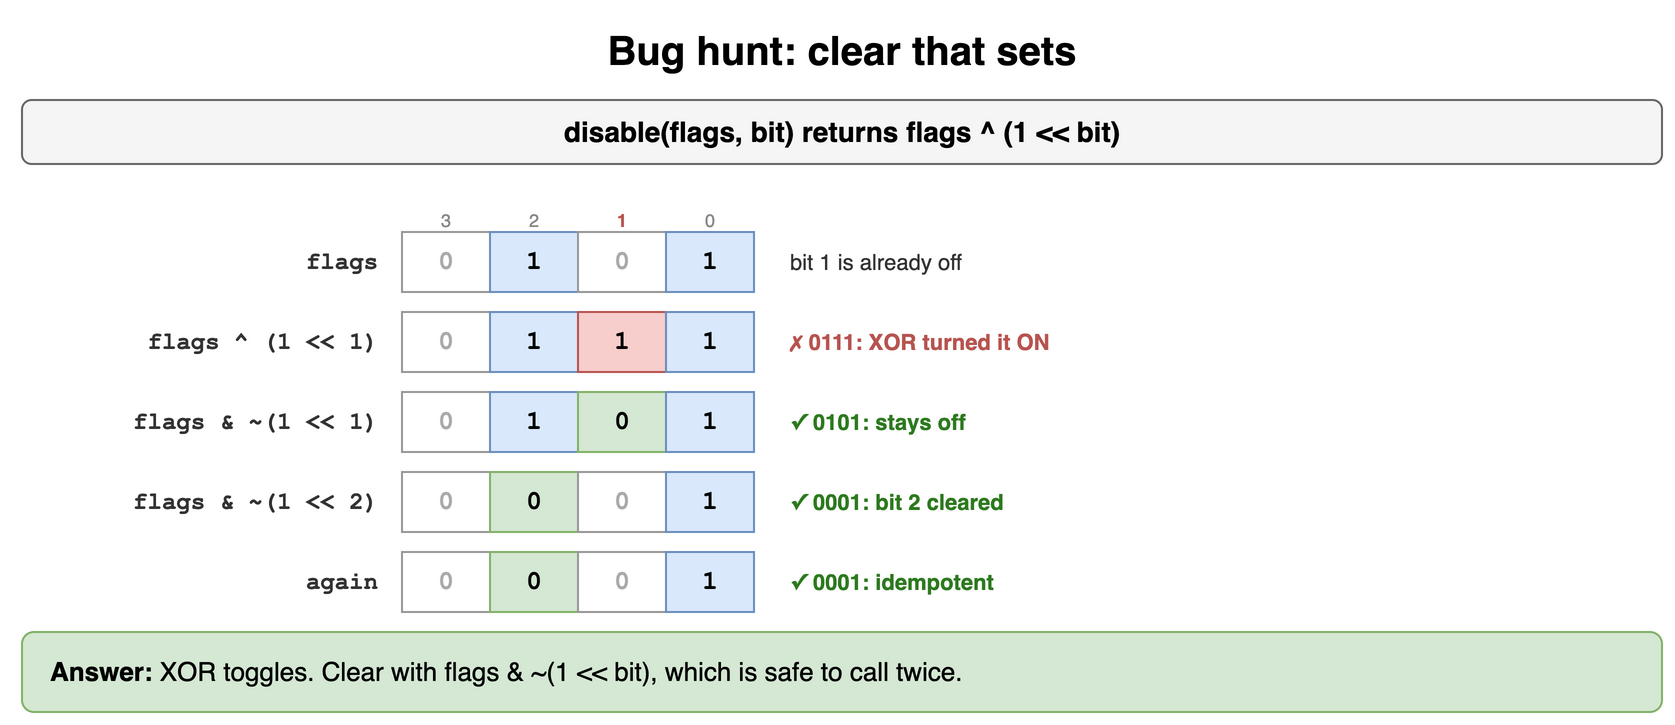

The diagram above was exported from draw.io. Its source (the exported page's mxGraphModel, read from the mxfile embedded in the PNG):
<mxGraphModel dx="900" dy="372" grid="1" gridSize="10" guides="1" tooltips="1" connect="1" arrows="1" fold="1" page="1" pageScale="1" pageWidth="900" pageHeight="372" math="0" shadow="0">
  <root>
    <mxCell id="0" />
    <mxCell id="1" parent="0" />
    <mxCell id="d71" value="Bug hunt: clear that sets" style="text;html=1;align=center;verticalAlign=middle;whiteSpace=wrap;fontSize=20;fontStyle=1;" vertex="1" parent="1">
      <mxGeometry x="40" y="10" width="820" height="30" as="geometry" />
    </mxCell>
    <mxCell id="d72" value="disable(flags, bit) returns flags ^ (1 &lt;&lt; bit)" style="rounded=1;whiteSpace=wrap;html=1;fillColor=#f5f5f5;strokeColor=#666666;fontStyle=1;fontSize=14;" vertex="1" parent="1">
      <mxGeometry x="40" y="50" width="820" height="32" as="geometry" />
    </mxCell>
    <mxCell id="d73" value="3" style="text;html=1;whiteSpace=wrap;fontSize=11;align=center;fontSize=9;fontColor=#888888;" vertex="1" parent="1">
      <mxGeometry x="226" y="98" width="52" height="14" as="geometry" />
    </mxCell>
    <mxCell id="d74" value="2" style="text;html=1;whiteSpace=wrap;fontSize=11;align=center;fontSize=9;fontColor=#888888;" vertex="1" parent="1">
      <mxGeometry x="270" y="98" width="52" height="14" as="geometry" />
    </mxCell>
    <mxCell id="d75" value="1" style="text;html=1;whiteSpace=wrap;fontSize=11;align=center;fontSize=9;fontColor=#b85450;fontStyle=1;" vertex="1" parent="1">
      <mxGeometry x="314" y="98" width="52" height="14" as="geometry" />
    </mxCell>
    <mxCell id="d76" value="0" style="text;html=1;whiteSpace=wrap;fontSize=11;align=center;fontSize=9;fontColor=#888888;" vertex="1" parent="1">
      <mxGeometry x="358" y="98" width="52" height="14" as="geometry" />
    </mxCell>
    <mxCell id="d77" value="0" style="rounded=0;whiteSpace=wrap;html=1;fontFamily=Courier New;fontStyle=1;fontSize=13;fillColor=#ffffff;strokeColor=#999999;fontColor=#aaaaaa;" vertex="1" parent="1">
      <mxGeometry x="230" y="116" width="44" height="30" as="geometry" />
    </mxCell>
    <mxCell id="d78" value="1" style="rounded=0;whiteSpace=wrap;html=1;fontFamily=Courier New;fontStyle=1;fontSize=13;fillColor=#dae8fc;strokeColor=#6c8ebf;" vertex="1" parent="1">
      <mxGeometry x="274" y="116" width="44" height="30" as="geometry" />
    </mxCell>
    <mxCell id="d79" value="0" style="rounded=0;whiteSpace=wrap;html=1;fontFamily=Courier New;fontStyle=1;fontSize=13;fillColor=#ffffff;strokeColor=#999999;fontColor=#aaaaaa;" vertex="1" parent="1">
      <mxGeometry x="318" y="116" width="44" height="30" as="geometry" />
    </mxCell>
    <mxCell id="d710" value="1" style="rounded=0;whiteSpace=wrap;html=1;fontFamily=Courier New;fontStyle=1;fontSize=13;fillColor=#dae8fc;strokeColor=#6c8ebf;" vertex="1" parent="1">
      <mxGeometry x="362" y="116" width="44" height="30" as="geometry" />
    </mxCell>
    <mxCell id="d711" value="flags" style="text;html=1;whiteSpace=wrap;fontSize=11;align=right;verticalAlign=middle;fontStyle=1;fontSize=12;fontFamily=Courier New;fontColor=#333333;" vertex="1" parent="1">
      <mxGeometry x="40" y="116" width="180" height="30" as="geometry" />
    </mxCell>
    <mxCell id="d712" value="bit 1 is already off" style="text;html=1;whiteSpace=wrap;fontSize=11;align=left;verticalAlign=middle;fontColor=#333333;" vertex="1" parent="1">
      <mxGeometry x="422" y="116" width="300" height="30" as="geometry" />
    </mxCell>
    <mxCell id="d713" value="0" style="rounded=0;whiteSpace=wrap;html=1;fontFamily=Courier New;fontStyle=1;fontSize=13;fillColor=#ffffff;strokeColor=#999999;fontColor=#aaaaaa;" vertex="1" parent="1">
      <mxGeometry x="230" y="156" width="44" height="30" as="geometry" />
    </mxCell>
    <mxCell id="d714" value="1" style="rounded=0;whiteSpace=wrap;html=1;fontFamily=Courier New;fontStyle=1;fontSize=13;fillColor=#dae8fc;strokeColor=#6c8ebf;" vertex="1" parent="1">
      <mxGeometry x="274" y="156" width="44" height="30" as="geometry" />
    </mxCell>
    <mxCell id="d715" value="1" style="rounded=0;whiteSpace=wrap;html=1;fontFamily=Courier New;fontStyle=1;fontSize=13;fillColor=#f8cecc;strokeColor=#b85450;" vertex="1" parent="1">
      <mxGeometry x="318" y="156" width="44" height="30" as="geometry" />
    </mxCell>
    <mxCell id="d716" value="1" style="rounded=0;whiteSpace=wrap;html=1;fontFamily=Courier New;fontStyle=1;fontSize=13;fillColor=#dae8fc;strokeColor=#6c8ebf;" vertex="1" parent="1">
      <mxGeometry x="362" y="156" width="44" height="30" as="geometry" />
    </mxCell>
    <mxCell id="d717" value="flags ^ (1 &lt;&lt; 1)" style="text;html=1;whiteSpace=wrap;fontSize=11;align=right;verticalAlign=middle;fontStyle=1;fontSize=12;fontFamily=Courier New;fontColor=#333333;" vertex="1" parent="1">
      <mxGeometry x="40" y="156" width="180" height="30" as="geometry" />
    </mxCell>
    <mxCell id="d718" value="✗ 0111: XOR turned it ON" style="text;html=1;whiteSpace=wrap;fontSize=11;align=left;verticalAlign=middle;fontColor=#b85450;fontStyle=1;" vertex="1" parent="1">
      <mxGeometry x="422" y="156" width="300" height="30" as="geometry" />
    </mxCell>
    <mxCell id="d719" value="0" style="rounded=0;whiteSpace=wrap;html=1;fontFamily=Courier New;fontStyle=1;fontSize=13;fillColor=#ffffff;strokeColor=#999999;fontColor=#aaaaaa;" vertex="1" parent="1">
      <mxGeometry x="230" y="196" width="44" height="30" as="geometry" />
    </mxCell>
    <mxCell id="d720" value="1" style="rounded=0;whiteSpace=wrap;html=1;fontFamily=Courier New;fontStyle=1;fontSize=13;fillColor=#dae8fc;strokeColor=#6c8ebf;" vertex="1" parent="1">
      <mxGeometry x="274" y="196" width="44" height="30" as="geometry" />
    </mxCell>
    <mxCell id="d721" value="0" style="rounded=0;whiteSpace=wrap;html=1;fontFamily=Courier New;fontStyle=1;fontSize=13;fillColor=#d5e8d4;strokeColor=#82b366;" vertex="1" parent="1">
      <mxGeometry x="318" y="196" width="44" height="30" as="geometry" />
    </mxCell>
    <mxCell id="d722" value="1" style="rounded=0;whiteSpace=wrap;html=1;fontFamily=Courier New;fontStyle=1;fontSize=13;fillColor=#dae8fc;strokeColor=#6c8ebf;" vertex="1" parent="1">
      <mxGeometry x="362" y="196" width="44" height="30" as="geometry" />
    </mxCell>
    <mxCell id="d723" value="flags &amp; ~(1 &lt;&lt; 1)" style="text;html=1;whiteSpace=wrap;fontSize=11;align=right;verticalAlign=middle;fontStyle=1;fontSize=12;fontFamily=Courier New;fontColor=#333333;" vertex="1" parent="1">
      <mxGeometry x="40" y="196" width="180" height="30" as="geometry" />
    </mxCell>
    <mxCell id="d724" value="✓ 0101: stays off" style="text;html=1;whiteSpace=wrap;fontSize=11;align=left;verticalAlign=middle;fontColor=#2d7a1f;fontStyle=1;" vertex="1" parent="1">
      <mxGeometry x="422" y="196" width="300" height="30" as="geometry" />
    </mxCell>
    <mxCell id="d725" value="0" style="rounded=0;whiteSpace=wrap;html=1;fontFamily=Courier New;fontStyle=1;fontSize=13;fillColor=#ffffff;strokeColor=#999999;fontColor=#aaaaaa;" vertex="1" parent="1">
      <mxGeometry x="230" y="236" width="44" height="30" as="geometry" />
    </mxCell>
    <mxCell id="d726" value="0" style="rounded=0;whiteSpace=wrap;html=1;fontFamily=Courier New;fontStyle=1;fontSize=13;fillColor=#d5e8d4;strokeColor=#82b366;" vertex="1" parent="1">
      <mxGeometry x="274" y="236" width="44" height="30" as="geometry" />
    </mxCell>
    <mxCell id="d727" value="0" style="rounded=0;whiteSpace=wrap;html=1;fontFamily=Courier New;fontStyle=1;fontSize=13;fillColor=#ffffff;strokeColor=#999999;fontColor=#aaaaaa;" vertex="1" parent="1">
      <mxGeometry x="318" y="236" width="44" height="30" as="geometry" />
    </mxCell>
    <mxCell id="d728" value="1" style="rounded=0;whiteSpace=wrap;html=1;fontFamily=Courier New;fontStyle=1;fontSize=13;fillColor=#dae8fc;strokeColor=#6c8ebf;" vertex="1" parent="1">
      <mxGeometry x="362" y="236" width="44" height="30" as="geometry" />
    </mxCell>
    <mxCell id="d729" value="flags &amp; ~(1 &lt;&lt; 2)" style="text;html=1;whiteSpace=wrap;fontSize=11;align=right;verticalAlign=middle;fontStyle=1;fontSize=12;fontFamily=Courier New;fontColor=#333333;" vertex="1" parent="1">
      <mxGeometry x="40" y="236" width="180" height="30" as="geometry" />
    </mxCell>
    <mxCell id="d730" value="✓ 0001: bit 2 cleared" style="text;html=1;whiteSpace=wrap;fontSize=11;align=left;verticalAlign=middle;fontColor=#2d7a1f;fontStyle=1;" vertex="1" parent="1">
      <mxGeometry x="422" y="236" width="300" height="30" as="geometry" />
    </mxCell>
    <mxCell id="d731" value="0" style="rounded=0;whiteSpace=wrap;html=1;fontFamily=Courier New;fontStyle=1;fontSize=13;fillColor=#ffffff;strokeColor=#999999;fontColor=#aaaaaa;" vertex="1" parent="1">
      <mxGeometry x="230" y="276" width="44" height="30" as="geometry" />
    </mxCell>
    <mxCell id="d732" value="0" style="rounded=0;whiteSpace=wrap;html=1;fontFamily=Courier New;fontStyle=1;fontSize=13;fillColor=#d5e8d4;strokeColor=#82b366;" vertex="1" parent="1">
      <mxGeometry x="274" y="276" width="44" height="30" as="geometry" />
    </mxCell>
    <mxCell id="d733" value="0" style="rounded=0;whiteSpace=wrap;html=1;fontFamily=Courier New;fontStyle=1;fontSize=13;fillColor=#ffffff;strokeColor=#999999;fontColor=#aaaaaa;" vertex="1" parent="1">
      <mxGeometry x="318" y="276" width="44" height="30" as="geometry" />
    </mxCell>
    <mxCell id="d734" value="1" style="rounded=0;whiteSpace=wrap;html=1;fontFamily=Courier New;fontStyle=1;fontSize=13;fillColor=#dae8fc;strokeColor=#6c8ebf;" vertex="1" parent="1">
      <mxGeometry x="362" y="276" width="44" height="30" as="geometry" />
    </mxCell>
    <mxCell id="d735" value="again" style="text;html=1;whiteSpace=wrap;fontSize=11;align=right;verticalAlign=middle;fontStyle=1;fontSize=12;fontFamily=Courier New;fontColor=#333333;" vertex="1" parent="1">
      <mxGeometry x="40" y="276" width="180" height="30" as="geometry" />
    </mxCell>
    <mxCell id="d736" value="✓ 0001: idempotent" style="text;html=1;whiteSpace=wrap;fontSize=11;align=left;verticalAlign=middle;fontColor=#2d7a1f;fontStyle=1;" vertex="1" parent="1">
      <mxGeometry x="422" y="276" width="300" height="30" as="geometry" />
    </mxCell>
    <mxCell id="d737" value="&lt;b&gt;Answer:&lt;/b&gt; XOR toggles. Clear with flags &amp; ~(1 &lt;&lt; bit), which is safe to call twice." style="rounded=1;whiteSpace=wrap;html=1;fillColor=#d5e8d4;strokeColor=#82b366;fontSize=13;align=left;spacingLeft=12;" vertex="1" parent="1">
      <mxGeometry x="40" y="316" width="820" height="40" as="geometry" />
    </mxCell>
  </root>
</mxGraphModel>